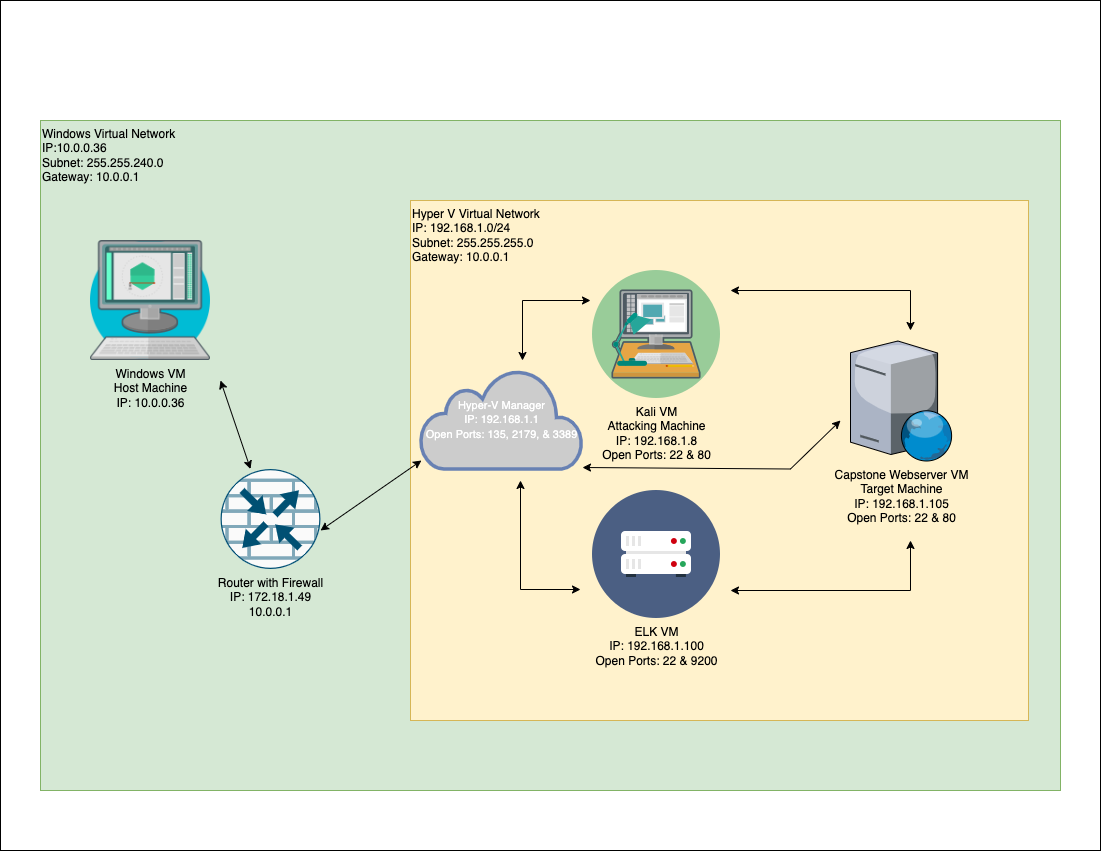

The diagram above was exported from draw.io. Its source (the exported page's mxGraphModel, read from the mxfile embedded in the PNG):
<mxGraphModel dx="585" dy="745" grid="1" gridSize="10" guides="1" tooltips="1" connect="1" arrows="1" fold="1" page="1" pageScale="1" pageWidth="1100" pageHeight="850" math="0" shadow="0">
  <root>
    <mxCell id="0" />
    <mxCell id="1" parent="0" />
    <mxCell id="k2tQqJlVC1DMUM1j6pSY-18" value="" style="rounded=0;whiteSpace=wrap;html=1;" parent="1" vertex="1">
      <mxGeometry width="1100" height="850" as="geometry" />
    </mxCell>
    <mxCell id="k2tQqJlVC1DMUM1j6pSY-27" value="&lt;font style=&quot;font-size: 12px&quot;&gt;Windows Virtual Network&lt;br&gt;IP:10.0.0.36&lt;br&gt;Subnet: 255.255.240.0&lt;br&gt;Gateway: 10.0.0.1&lt;/font&gt;" style="rounded=0;whiteSpace=wrap;html=1;labelBackgroundColor=none;fontSize=11;align=left;verticalAlign=top;fillColor=#d5e8d4;strokeColor=#82b366;" parent="1" vertex="1">
      <mxGeometry x="40" y="120" width="1020" height="670" as="geometry" />
    </mxCell>
    <mxCell id="k2tQqJlVC1DMUM1j6pSY-17" value="Hyper V Virtual Network&lt;br&gt;IP: 192.168.1.0/24&lt;br&gt;Subnet: 255.255.255.0&lt;br&gt;Gateway: 10.0.0.1" style="rounded=0;whiteSpace=wrap;html=1;fillColor=#fff2cc;strokeColor=#d6b656;align=left;verticalAlign=top;" parent="1" vertex="1">
      <mxGeometry x="410" y="200" width="618" height="520" as="geometry" />
    </mxCell>
    <mxCell id="79LYm6xVGEBg9jd32OML-2" value="&lt;font style=&quot;font-size: 11px&quot;&gt;Hyper-V Manager&lt;br&gt;IP: 192.168.1.1&lt;br&gt;Open Ports: 135, 2179, &amp;amp; 3389&lt;br&gt;&lt;/font&gt;" style="html=1;outlineConnect=0;fillColor=#CCCCCC;strokeColor=#6881B3;gradientColor=none;gradientDirection=north;strokeWidth=2;shape=mxgraph.networks.cloud;fontColor=#ffffff;" parent="1" vertex="1">
      <mxGeometry x="420" y="368.5" width="162" height="100" as="geometry" />
    </mxCell>
    <mxCell id="79LYm6xVGEBg9jd32OML-5" value="Capstone Webserver VM&lt;br&gt;Target Machine&lt;br&gt;IP: 192.168.1.105&lt;br&gt;Open Ports: 22 &amp;amp; 80" style="verticalLabelPosition=bottom;sketch=0;aspect=fixed;html=1;verticalAlign=top;strokeColor=none;align=center;outlineConnect=0;shape=mxgraph.citrix.web_server;fontColor=default;fillColor=default;" parent="1" vertex="1">
      <mxGeometry x="850" y="340.5" width="102" height="120" as="geometry" />
    </mxCell>
    <mxCell id="79LYm6xVGEBg9jd32OML-8" value="Windows VM&lt;br&gt;Host Machine&lt;br&gt;IP: 10.0.0.36" style="shape=image;html=1;verticalAlign=top;verticalLabelPosition=bottom;labelBackgroundColor=none;imageAspect=0;aspect=fixed;image=https://cdn4.iconfinder.com/data/icons/creative-process-16/512/Logo_Design-128.png;fontColor=default;fillColor=default;" parent="1" vertex="1">
      <mxGeometry x="90" y="240" width="120" height="120" as="geometry" />
    </mxCell>
    <mxCell id="79LYm6xVGEBg9jd32OML-11" value="&lt;font style=&quot;font-size: 12px&quot;&gt;Kali VM&lt;br&gt;Attacking Machine&lt;br&gt;IP: 192.168.1.8&lt;br&gt;Open Ports: 22 &amp;amp; 80&lt;br&gt;&lt;/font&gt;" style="shape=image;html=1;verticalAlign=top;verticalLabelPosition=bottom;labelBackgroundColor=none;imageAspect=0;aspect=fixed;image=https://cdn4.iconfinder.com/data/icons/creative-process-16/512/Studio-128.png;fontColor=default;fillColor=default;" parent="1" vertex="1">
      <mxGeometry x="592" y="270" width="128" height="128" as="geometry" />
    </mxCell>
    <mxCell id="79LYm6xVGEBg9jd32OML-13" value="&lt;font style=&quot;font-size: 12px&quot;&gt;ELK VM&lt;br&gt;IP: 192.168.1.100&lt;br&gt;Open Ports: 22 &amp;amp; 9200&lt;/font&gt;" style="shape=image;html=1;verticalAlign=top;verticalLabelPosition=bottom;labelBackgroundColor=none;imageAspect=0;aspect=fixed;image=https://cdn1.iconfinder.com/data/icons/flat-business-icons/128/server-128.png;fontColor=default;fillColor=default;" parent="1" vertex="1">
      <mxGeometry x="592" y="490" width="128" height="128" as="geometry" />
    </mxCell>
    <mxCell id="k2tQqJlVC1DMUM1j6pSY-19" value="" style="endArrow=classic;startArrow=classic;html=1;rounded=0;fontColor=#000000;" parent="1" edge="1">
      <mxGeometry width="50" height="50" relative="1" as="geometry">
        <mxPoint x="910" y="330" as="sourcePoint" />
        <mxPoint x="730" y="290" as="targetPoint" />
        <Array as="points">
          <mxPoint x="910" y="290" />
        </Array>
      </mxGeometry>
    </mxCell>
    <mxCell id="k2tQqJlVC1DMUM1j6pSY-20" value="" style="endArrow=classic;startArrow=classic;html=1;rounded=0;fontColor=#000000;" parent="1" edge="1">
      <mxGeometry width="50" height="50" relative="1" as="geometry">
        <mxPoint x="522" y="360" as="sourcePoint" />
        <mxPoint x="590" y="300" as="targetPoint" />
        <Array as="points">
          <mxPoint x="522" y="300" />
        </Array>
      </mxGeometry>
    </mxCell>
    <mxCell id="k2tQqJlVC1DMUM1j6pSY-23" value="" style="endArrow=classic;startArrow=classic;html=1;rounded=0;fontColor=#000000;" parent="1" edge="1">
      <mxGeometry width="50" height="50" relative="1" as="geometry">
        <mxPoint x="730" y="590" as="sourcePoint" />
        <mxPoint x="910" y="540" as="targetPoint" />
        <Array as="points">
          <mxPoint x="910" y="590" />
        </Array>
      </mxGeometry>
    </mxCell>
    <mxCell id="k2tQqJlVC1DMUM1j6pSY-25" value="" style="endArrow=classic;startArrow=classic;html=1;rounded=0;fontColor=#000000;" parent="1" edge="1">
      <mxGeometry width="50" height="50" relative="1" as="geometry">
        <mxPoint x="520" y="480" as="sourcePoint" />
        <mxPoint x="580" y="589" as="targetPoint" />
        <Array as="points">
          <mxPoint x="520" y="589" />
        </Array>
      </mxGeometry>
    </mxCell>
    <mxCell id="k2tQqJlVC1DMUM1j6pSY-26" value="&lt;font style=&quot;font-size: 12px&quot;&gt;Router with Firewall&lt;br&gt;IP: 172.18.1.49&lt;br&gt;10.0.0.1&lt;/font&gt;" style="sketch=0;points=[[0.5,0,0],[1,0.5,0],[0.5,1,0],[0,0.5,0],[0.145,0.145,0],[0.8555,0.145,0],[0.855,0.8555,0],[0.145,0.855,0]];verticalLabelPosition=bottom;html=1;verticalAlign=top;aspect=fixed;align=center;pointerEvents=1;shape=mxgraph.cisco19.rect;prIcon=router_with_firewall;fillColor=#FAFAFA;strokeColor=#005073;labelBackgroundColor=none;fontSize=11;fontColor=#000000;" parent="1" vertex="1">
      <mxGeometry x="220" y="468.5" width="100" height="100" as="geometry" />
    </mxCell>
    <mxCell id="k2tQqJlVC1DMUM1j6pSY-28" value="" style="endArrow=classic;startArrow=classic;html=1;rounded=0;fontSize=11;fontColor=#000000;entryX=0.006;entryY=0.915;entryDx=0;entryDy=0;entryPerimeter=0;" parent="1" target="79LYm6xVGEBg9jd32OML-2" edge="1">
      <mxGeometry width="50" height="50" relative="1" as="geometry">
        <mxPoint x="320" y="530" as="sourcePoint" />
        <mxPoint x="400" y="470" as="targetPoint" />
      </mxGeometry>
    </mxCell>
    <mxCell id="k2tQqJlVC1DMUM1j6pSY-29" value="" style="endArrow=classic;startArrow=classic;html=1;rounded=0;fontSize=11;fontColor=#000000;" parent="1" edge="1">
      <mxGeometry width="50" height="50" relative="1" as="geometry">
        <mxPoint x="250" y="468.5" as="sourcePoint" />
        <mxPoint x="220" y="380" as="targetPoint" />
      </mxGeometry>
    </mxCell>
    <mxCell id="k2tQqJlVC1DMUM1j6pSY-30" value="" style="endArrow=classic;startArrow=classic;html=1;rounded=0;fontSize=12;fontColor=#000000;" parent="1" edge="1">
      <mxGeometry width="50" height="50" relative="1" as="geometry">
        <mxPoint x="582" y="467" as="sourcePoint" />
        <mxPoint x="840" y="420" as="targetPoint" />
        <Array as="points">
          <mxPoint x="790" y="468.5" />
        </Array>
      </mxGeometry>
    </mxCell>
  </root>
</mxGraphModel>